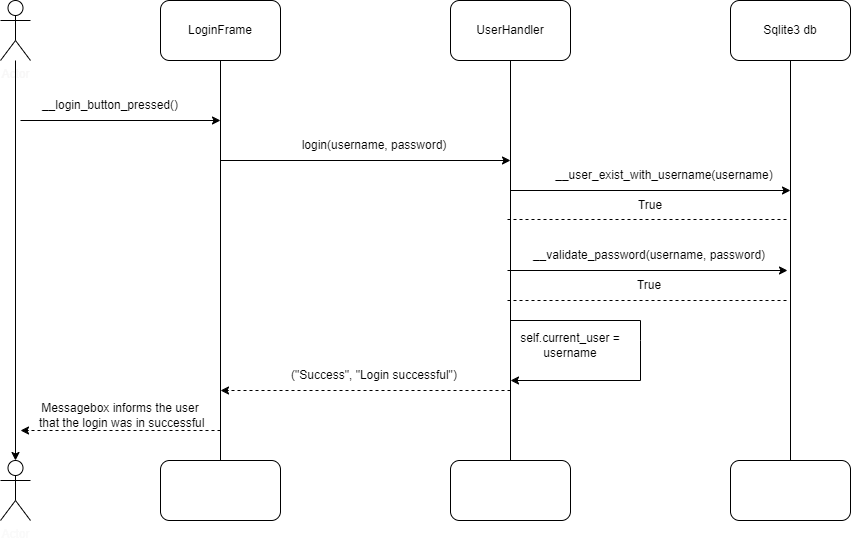

The diagram above was exported from draw.io. Its source (the exported page's mxGraphModel, read from the mxfile embedded in the PNG):
<mxGraphModel dx="989" dy="514" grid="1" gridSize="10" guides="1" tooltips="1" connect="1" arrows="1" fold="1" page="1" pageScale="1" pageWidth="827" pageHeight="1169" math="0" shadow="0">
  <root>
    <mxCell id="0" />
    <mxCell id="1" parent="0" />
    <mxCell id="e1Vs5Hz3c01kNCO4gdMV-2" value="Actor" style="shape=umlActor;verticalLabelPosition=bottom;verticalAlign=top;html=1;outlineConnect=0;fontColor=#f8f7f7;" vertex="1" parent="1">
      <mxGeometry x="40" y="80" width="30" height="60" as="geometry" />
    </mxCell>
    <mxCell id="e1Vs5Hz3c01kNCO4gdMV-3" value="Actor" style="shape=umlActor;verticalLabelPosition=bottom;verticalAlign=top;html=1;outlineConnect=0;fontColor=#fafafa;" vertex="1" parent="1">
      <mxGeometry x="40" y="540" width="30" height="60" as="geometry" />
    </mxCell>
    <mxCell id="e1Vs5Hz3c01kNCO4gdMV-4" value="LoginFrame" style="rounded=1;whiteSpace=wrap;html=1;" vertex="1" parent="1">
      <mxGeometry x="200" y="80" width="120" height="60" as="geometry" />
    </mxCell>
    <mxCell id="e1Vs5Hz3c01kNCO4gdMV-8" value="" style="rounded=1;whiteSpace=wrap;html=1;" vertex="1" parent="1">
      <mxGeometry x="200" y="540" width="120" height="60" as="geometry" />
    </mxCell>
    <mxCell id="e1Vs5Hz3c01kNCO4gdMV-9" value="Sqlite3 db" style="rounded=1;whiteSpace=wrap;html=1;" vertex="1" parent="1">
      <mxGeometry x="770" y="80" width="120" height="60" as="geometry" />
    </mxCell>
    <mxCell id="e1Vs5Hz3c01kNCO4gdMV-10" value="" style="rounded=1;whiteSpace=wrap;html=1;" vertex="1" parent="1">
      <mxGeometry x="770" y="540" width="120" height="60" as="geometry" />
    </mxCell>
    <mxCell id="e1Vs5Hz3c01kNCO4gdMV-11" value="" style="rounded=1;whiteSpace=wrap;html=1;" vertex="1" parent="1">
      <mxGeometry x="490" y="540" width="120" height="60" as="geometry" />
    </mxCell>
    <mxCell id="e1Vs5Hz3c01kNCO4gdMV-12" value="UserHandler" style="rounded=1;whiteSpace=wrap;html=1;" vertex="1" parent="1">
      <mxGeometry x="490" y="80" width="120" height="60" as="geometry" />
    </mxCell>
    <mxCell id="e1Vs5Hz3c01kNCO4gdMV-13" style="edgeStyle=orthogonalEdgeStyle;rounded=0;orthogonalLoop=1;jettySize=auto;html=1;entryX=0.5;entryY=0;entryDx=0;entryDy=0;entryPerimeter=0;" edge="1" parent="1" source="e1Vs5Hz3c01kNCO4gdMV-2" target="e1Vs5Hz3c01kNCO4gdMV-3">
      <mxGeometry relative="1" as="geometry" />
    </mxCell>
    <mxCell id="e1Vs5Hz3c01kNCO4gdMV-16" value="" style="endArrow=none;html=1;rounded=0;entryX=0.5;entryY=1;entryDx=0;entryDy=0;exitX=0.5;exitY=0;exitDx=0;exitDy=0;" edge="1" parent="1" source="e1Vs5Hz3c01kNCO4gdMV-8" target="e1Vs5Hz3c01kNCO4gdMV-4">
      <mxGeometry width="50" height="50" relative="1" as="geometry">
        <mxPoint x="390" y="410" as="sourcePoint" />
        <mxPoint x="440" y="360" as="targetPoint" />
      </mxGeometry>
    </mxCell>
    <mxCell id="e1Vs5Hz3c01kNCO4gdMV-17" value="" style="endArrow=classic;html=1;rounded=0;" edge="1" parent="1">
      <mxGeometry width="50" height="50" relative="1" as="geometry">
        <mxPoint x="60" y="200" as="sourcePoint" />
        <mxPoint x="260" y="200" as="targetPoint" />
      </mxGeometry>
    </mxCell>
    <mxCell id="e1Vs5Hz3c01kNCO4gdMV-18" value="login(username, password)" style="text;html=1;strokeColor=none;fillColor=none;align=center;verticalAlign=middle;whiteSpace=wrap;rounded=0;" vertex="1" parent="1">
      <mxGeometry x="304" y="210" width="220" height="30" as="geometry" />
    </mxCell>
    <mxCell id="e1Vs5Hz3c01kNCO4gdMV-19" value="__login_button_pressed()" style="text;html=1;strokeColor=none;fillColor=none;align=center;verticalAlign=middle;whiteSpace=wrap;rounded=0;" vertex="1" parent="1">
      <mxGeometry x="40" y="170" width="220" height="30" as="geometry" />
    </mxCell>
    <mxCell id="e1Vs5Hz3c01kNCO4gdMV-20" value="" style="endArrow=none;html=1;rounded=0;entryX=0.5;entryY=1;entryDx=0;entryDy=0;exitX=0.5;exitY=0;exitDx=0;exitDy=0;" edge="1" parent="1" source="e1Vs5Hz3c01kNCO4gdMV-11" target="e1Vs5Hz3c01kNCO4gdMV-12">
      <mxGeometry width="50" height="50" relative="1" as="geometry">
        <mxPoint x="390" y="410" as="sourcePoint" />
        <mxPoint x="440" y="360" as="targetPoint" />
      </mxGeometry>
    </mxCell>
    <mxCell id="e1Vs5Hz3c01kNCO4gdMV-21" value="" style="endArrow=classic;html=1;rounded=0;" edge="1" parent="1">
      <mxGeometry width="50" height="50" relative="1" as="geometry">
        <mxPoint x="260" y="240" as="sourcePoint" />
        <mxPoint x="550" y="240" as="targetPoint" />
      </mxGeometry>
    </mxCell>
    <mxCell id="e1Vs5Hz3c01kNCO4gdMV-22" value="" style="endArrow=none;html=1;rounded=0;entryX=0.5;entryY=1;entryDx=0;entryDy=0;exitX=0.5;exitY=0;exitDx=0;exitDy=0;" edge="1" parent="1" source="e1Vs5Hz3c01kNCO4gdMV-10" target="e1Vs5Hz3c01kNCO4gdMV-9">
      <mxGeometry width="50" height="50" relative="1" as="geometry">
        <mxPoint x="820" y="440" as="sourcePoint" />
        <mxPoint x="810" y="150" as="targetPoint" />
      </mxGeometry>
    </mxCell>
    <mxCell id="e1Vs5Hz3c01kNCO4gdMV-23" value="__user_exist_with_username(username)" style="text;html=1;strokeColor=none;fillColor=none;align=center;verticalAlign=middle;whiteSpace=wrap;rounded=0;" vertex="1" parent="1">
      <mxGeometry x="594" y="240" width="220" height="30" as="geometry" />
    </mxCell>
    <mxCell id="e1Vs5Hz3c01kNCO4gdMV-24" value="" style="endArrow=classic;html=1;rounded=0;" edge="1" parent="1">
      <mxGeometry width="50" height="50" relative="1" as="geometry">
        <mxPoint x="550" y="270" as="sourcePoint" />
        <mxPoint x="830" y="270" as="targetPoint" />
      </mxGeometry>
    </mxCell>
    <mxCell id="e1Vs5Hz3c01kNCO4gdMV-25" value="" style="endArrow=none;dashed=1;html=1;rounded=0;" edge="1" parent="1">
      <mxGeometry width="50" height="50" relative="1" as="geometry">
        <mxPoint x="547" y="380" as="sourcePoint" />
        <mxPoint x="827" y="380" as="targetPoint" />
      </mxGeometry>
    </mxCell>
    <mxCell id="e1Vs5Hz3c01kNCO4gdMV-27" value="True" style="text;html=1;strokeColor=none;fillColor=none;align=center;verticalAlign=middle;whiteSpace=wrap;rounded=0;" vertex="1" parent="1">
      <mxGeometry x="660" y="270" width="60" height="30" as="geometry" />
    </mxCell>
    <mxCell id="e1Vs5Hz3c01kNCO4gdMV-28" value="__validate_password(username, password)" style="text;html=1;strokeColor=none;fillColor=none;align=center;verticalAlign=middle;whiteSpace=wrap;rounded=0;" vertex="1" parent="1">
      <mxGeometry x="564" y="320" width="250" height="30" as="geometry" />
    </mxCell>
    <mxCell id="e1Vs5Hz3c01kNCO4gdMV-29" value="True" style="text;html=1;strokeColor=none;fillColor=none;align=center;verticalAlign=middle;whiteSpace=wrap;rounded=0;" vertex="1" parent="1">
      <mxGeometry x="659" y="350" width="60" height="30" as="geometry" />
    </mxCell>
    <mxCell id="e1Vs5Hz3c01kNCO4gdMV-30" value="" style="endArrow=classic;html=1;rounded=0;" edge="1" parent="1">
      <mxGeometry width="50" height="50" relative="1" as="geometry">
        <mxPoint x="547" y="350" as="sourcePoint" />
        <mxPoint x="827" y="350" as="targetPoint" />
      </mxGeometry>
    </mxCell>
    <mxCell id="e1Vs5Hz3c01kNCO4gdMV-31" value="" style="endArrow=none;dashed=1;html=1;rounded=0;" edge="1" parent="1">
      <mxGeometry width="50" height="50" relative="1" as="geometry">
        <mxPoint x="547" y="299" as="sourcePoint" />
        <mxPoint x="827" y="299" as="targetPoint" />
      </mxGeometry>
    </mxCell>
    <mxCell id="e1Vs5Hz3c01kNCO4gdMV-33" value="" style="endArrow=classic;html=1;rounded=0;" edge="1" parent="1">
      <mxGeometry width="50" height="50" relative="1" as="geometry">
        <mxPoint x="550" y="400" as="sourcePoint" />
        <mxPoint x="550" y="460" as="targetPoint" />
        <Array as="points">
          <mxPoint x="680" y="400" />
          <mxPoint x="680" y="420" />
          <mxPoint x="680" y="460" />
        </Array>
      </mxGeometry>
    </mxCell>
    <mxCell id="e1Vs5Hz3c01kNCO4gdMV-34" value="self.current_user = username" style="text;html=1;strokeColor=none;fillColor=none;align=center;verticalAlign=middle;whiteSpace=wrap;rounded=0;" vertex="1" parent="1">
      <mxGeometry x="550" y="410" width="120" height="30" as="geometry" />
    </mxCell>
    <mxCell id="e1Vs5Hz3c01kNCO4gdMV-37" value="" style="endArrow=classic;html=1;rounded=0;dashed=1;" edge="1" parent="1">
      <mxGeometry width="50" height="50" relative="1" as="geometry">
        <mxPoint x="550" y="470" as="sourcePoint" />
        <mxPoint x="260" y="470" as="targetPoint" />
      </mxGeometry>
    </mxCell>
    <mxCell id="e1Vs5Hz3c01kNCO4gdMV-38" value="(&quot;Success&quot;, &quot;Login successful&quot;)" style="text;html=1;strokeColor=none;fillColor=none;align=center;verticalAlign=middle;whiteSpace=wrap;rounded=0;" vertex="1" parent="1">
      <mxGeometry x="304" y="440" width="220" height="30" as="geometry" />
    </mxCell>
    <mxCell id="e1Vs5Hz3c01kNCO4gdMV-39" value="" style="endArrow=classic;html=1;rounded=0;dashed=1;" edge="1" parent="1">
      <mxGeometry width="50" height="50" relative="1" as="geometry">
        <mxPoint x="260" y="510" as="sourcePoint" />
        <mxPoint x="60" y="510" as="targetPoint" />
      </mxGeometry>
    </mxCell>
    <mxCell id="e1Vs5Hz3c01kNCO4gdMV-40" value="Messagebox informs the user&lt;br&gt;&amp;nbsp;that the login was in successful" style="text;html=1;strokeColor=none;fillColor=none;align=center;verticalAlign=middle;whiteSpace=wrap;rounded=0;" vertex="1" parent="1">
      <mxGeometry x="50" y="480" width="220" height="30" as="geometry" />
    </mxCell>
  </root>
</mxGraphModel>